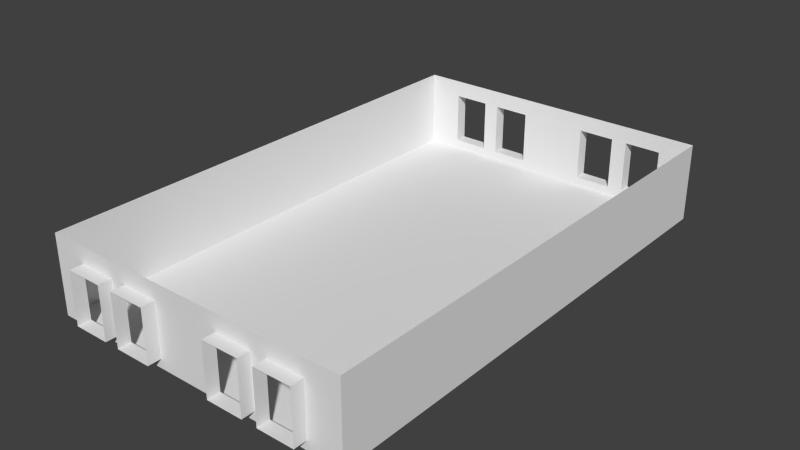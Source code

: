 # Source: Interior_House_01.blend  (saved by Blender 2.76.0; exported with 4.5.12 LTS)
import bpy
from mathutils import Matrix  # noqa: F401  (used for matrix-valued properties, if any)

bpy.ops.wm.read_factory_settings(use_empty=True)
scene = bpy.context.scene
scene.name = 'Scene'

# ---- collections
col_collection_1 = bpy.data.collections.new('Collection 1'); scene.collection.children.link(col_collection_1)

# ---- world
world_world = bpy.data.worlds.new('World'); scene.world = world_world
world_world.color = (0.05088, 0.05088, 0.05088)
world_world.use_sun_shadow = False
world_world.sun_shadow_jitter_overblur = 0.0
world_world.cycles.sampling_method = 'MANUAL'
world_world.cycles.sample_map_resolution = 256

# ---- meshes
me_cube = bpy.data.meshes.new('Cube')
me_cube.from_pydata([(1.2, -0.08, -9.5), (1.2, 0.16, -9.5), (1.2, -0.08, 9.5), (1.2, 0.16, 9.5), (-1.2, -0.08, -9.5), (-1.2, 0.16, -9.5), (-1.2, -0.08, 9.5), (-1.2, 0.16, 9.5), (-1.388e-05, 0.16, 9.5), (-1.388e-05, -0.08, 9.5), (1.388e-05, 0.16, -9.5), (1.388e-05, -0.08, -9.5), (0.9405, 0.16, 9.5), (0.6595, 0.16, 9.5), (0.5405, 0.16, 9.5), (0.2595, 0.16, 9.5), (-0.2595, 0.16, 9.5), (-0.5405, 0.16, 9.5), (-0.6595, 0.16, 9.5), (-0.9405, 0.16, 9.5), (-0.9405, -0.08, 9.5), (-0.6595, -0.08, 9.5), (-0.5405, -0.08, 9.5), (-0.2595, -0.08, 9.5), (0.2595, -0.08, 9.5), (0.5405, -0.08, 9.5), (0.6595, -0.08, 9.5), (0.9405, -0.08, 9.5), (-0.9405, 0.16, -9.5), (-0.6595, 0.16, -9.5), (-0.5405, 0.16, -9.5), (-0.2595, 0.16, -9.5), (0.2595, 0.16, -9.5), (0.5405, 0.16, -9.5), (0.6595, 0.16, -9.5), (0.9405, 0.16, -9.5), (0.9405, -0.08, -9.5), (0.6595, -0.08, -9.5), (0.5405, -0.08, -9.5), (0.2595, -0.08, -9.5), (-0.2595, -0.08, -9.5), (-0.5405, -0.08, -9.5), (-0.6595, -0.08, -9.5), (-0.9405, -0.08, -9.5), (1.2, -0.05207, -9.5), (1.2, 0.1081, -9.5), (1.2, 0.1081, 9.5), (1.2, -0.05208, 9.5), (-1.2, 0.1081, 9.5), (-1.2, -0.05208, 9.5), (-1.2, 0.1081, -9.5), (-1.2, -0.05207, -9.5), (1.388e-05, -0.05207, -9.5), (1.388e-05, 0.1081, -9.5), (-1.388e-05, -0.05208, 9.5), (-1.388e-05, 0.1081, 9.5), (-0.6595, -0.05207, -9.5), (-0.6595, 0.1081, -9.5), (-0.9405, 0.1081, -9.5), (-0.9405, -0.05207, -9.5), (-0.2595, -0.05207, -9.5), (-0.2595, 0.1081, -9.5), (-0.5405, 0.1081, -9.5), (-0.5405, -0.05207, -9.5), (0.5405, -0.05207, -9.5), (0.5405, 0.1081, -9.5), (0.2595, 0.1081, -9.5), (0.2595, -0.05207, -9.5), (0.9405, -0.05207, -9.5), (0.9405, 0.1081, -9.5), (0.6595, 0.1081, -9.5), (0.6595, -0.05207, -9.5), (0.6595, -0.05208, 9.5), (0.6595, 0.1081, 9.5), (0.9405, 0.1081, 9.5), (0.9405, -0.05208, 9.5), (0.2595, -0.05208, 9.5), (0.2595, 0.1081, 9.5), (0.5405, 0.1081, 9.5), (0.5405, -0.05208, 9.5), (-0.5405, -0.05208, 9.5), (-0.5405, 0.1081, 9.5), (-0.2595, 0.1081, 9.5), (-0.2595, -0.05208, 9.5), (-0.9405, -0.05208, 9.5), (-0.9405, 0.1081, 9.5), (-0.6595, 0.1081, 9.5), (-0.6595, -0.05208, 9.5), (-0.6595, -0.05207, -9.5), (-0.6595, 0.1081, -9.5), (-0.9405, 0.1081, -9.5), (-0.9405, -0.05207, -9.5), (-0.2595, -0.05207, -9.5), (-0.2595, 0.1081, -9.5), (-0.5405, 0.1081, -9.5), (-0.5405, -0.05207, -9.5), (0.5405, -0.05207, -9.5), (0.5405, 0.1081, -9.5), (0.2595, 0.1081, -9.5), (0.2595, -0.05207, -9.5), (0.9405, -0.05207, -9.5), (0.9405, 0.1081, -9.5), (0.6595, 0.1081, -9.5), (0.6595, -0.05207, -9.5), (-0.6595, -0.05207, -9.5), (-0.6595, 0.1081, -9.5), (-0.9405, 0.1081, -9.5), (-0.9405, -0.05207, -9.5), (-0.2595, -0.05207, -9.5), (-0.2595, 0.1081, -9.5), (-0.5405, 0.1081, -9.5), (-0.5405, -0.05207, -9.5), (0.5405, -0.05207, -9.5), (0.5405, 0.1081, -9.5), (0.2595, 0.1081, -9.5), (0.2595, -0.05207, -9.5), (0.9405, -0.05207, -9.5), (0.9405, 0.1081, -9.5), (0.6595, 0.1081, -9.5), (0.6595, -0.05207, -9.5), (-0.6595, -0.05207, -10.0), (-0.6595, 0.1081, -10.0), (-0.9405, 0.1081, -10.0), (-0.9405, -0.05207, -10.0), (-0.2595, -0.05207, -10.0), (-0.2595, 0.1081, -10.0), (-0.5405, 0.1081, -10.0), (-0.5405, -0.05207, -10.0), (0.5405, -0.05207, -10.0), (0.5405, 0.1081, -10.0), (0.2595, 0.1081, -10.0), (0.2595, -0.05207, -10.0), (0.9405, -0.05207, -10.0), (0.9405, 0.1081, -10.0), (0.6595, 0.1081, -10.0), (0.6595, -0.05207, -10.0), (0.6595, -0.05208, 10.0), (0.6595, 0.1081, 10.0), (0.9405, 0.1081, 10.0), (0.9405, -0.05208, 10.0), (0.2595, -0.05208, 10.0), (0.2595, 0.1081, 10.0), (0.5405, 0.1081, 10.0), (0.5405, -0.05208, 10.0), (-0.5405, -0.05208, 10.0), (-0.5405, 0.1081, 10.0), (-0.2595, 0.1081, 10.0), (-0.2595, -0.05208, 10.0), (-0.9405, -0.05208, 10.0), (-0.9405, 0.1081, 10.0), (-0.6595, 0.1081, 10.0), (-0.6595, -0.05208, 10.0)], [], [(44, 0, 2, 47), (41, 42, 21, 22), (49, 6, 4, 51), (11, 40, 23, 9), (51, 4, 43, 59), (39, 11, 9, 24), (0, 36, 27, 2), (37, 38, 25, 26), (43, 4, 6, 20), (56, 42, 41, 63), (60, 40, 11, 52), (52, 11, 39, 67), (64, 38, 37, 71), (68, 36, 0, 44), (72, 26, 25, 79), (76, 24, 9, 54), (54, 9, 23, 83), (80, 22, 21, 87), (84, 20, 6, 49), (37, 26, 27, 36), (39, 24, 25, 38), (41, 22, 23, 40), (43, 20, 21, 42), (57, 29, 28, 58), (61, 31, 30, 62), (65, 33, 32, 66), (69, 35, 34, 70), (73, 13, 12, 74), (77, 15, 14, 78), (81, 17, 16, 82), (85, 19, 18, 86), (47, 2, 27, 75), (3, 46, 74, 12), (46, 47, 75, 74), (20, 84, 87, 21), (22, 80, 83, 23), (24, 76, 79, 25), (26, 72, 75, 27), (36, 68, 71, 37), (38, 64, 67, 39), (40, 60, 63, 41), (42, 56, 59, 43), (19, 85, 48, 7), (85, 84, 49, 48), (17, 81, 86, 18), (81, 80, 87, 86), (8, 55, 82, 16), (55, 54, 83, 82), (15, 77, 55, 8), (77, 76, 54, 55), (13, 73, 78, 14), (73, 72, 79, 78), (35, 69, 45, 1), (69, 68, 44, 45), (33, 65, 70, 34), (65, 64, 71, 70), (10, 53, 66, 32), (53, 52, 67, 66), (31, 61, 53, 10), (61, 60, 52, 53), (29, 57, 62, 30), (57, 56, 63, 62), (5, 50, 58, 28), (50, 51, 59, 58), (7, 48, 50, 5), (48, 49, 51, 50), (1, 45, 46, 3), (45, 44, 47, 46), (60, 61, 93, 92), (71, 68, 100, 103), (68, 69, 101, 100), (69, 70, 102, 101), (62, 63, 95, 94), (67, 64, 96, 99), (70, 71, 103, 102), (65, 66, 98, 97), (56, 57, 89, 88), (64, 65, 97, 96), (63, 60, 92, 95), (61, 62, 94, 93), (58, 59, 91, 90), (59, 56, 88, 91), (66, 67, 99, 98), (57, 58, 90, 89), (94, 95, 111, 110), (97, 98, 114, 113), (96, 97, 113, 112), (95, 92, 108, 111), (98, 99, 115, 114), (93, 94, 110, 109), (100, 101, 117, 116), (91, 88, 104, 107), (102, 103, 119, 118), (88, 89, 105, 104), (89, 90, 106, 105), (103, 100, 116, 119), (90, 91, 107, 106), (101, 102, 118, 117), (92, 93, 109, 108), (99, 96, 112, 115), (119, 116, 132, 135), (106, 107, 123, 122), (117, 118, 134, 133), (108, 109, 125, 124), (115, 112, 128, 131), (110, 111, 127, 126), (113, 114, 130, 129), (112, 113, 129, 128), (111, 108, 124, 127), (114, 115, 131, 130), (109, 110, 126, 125), (116, 117, 133, 132), (107, 104, 120, 123), (118, 119, 135, 134), (104, 105, 121, 120), (105, 106, 122, 121), (85, 86, 150, 149), (76, 77, 141, 140), (83, 80, 144, 147), (84, 85, 149, 148), (81, 82, 146, 145), (78, 79, 143, 142), (79, 76, 140, 143), (86, 87, 151, 150), (77, 78, 142, 141), (72, 73, 137, 136), (80, 81, 145, 144), (75, 72, 136, 139), (73, 74, 138, 137), (74, 75, 139, 138), (87, 84, 148, 151), (82, 83, 147, 146)])
me_cube.use_remesh_preserve_volume = False
me_cube.use_remesh_preserve_attributes = False
me_cube.use_mirror_vertex_groups = False
me_cube.update()

# ---- objects
ob_cube = bpy.data.objects.new('Cube', me_cube)

# ---- transforms, parenting, visibility, modifiers, constraints
ob_cube.location = (-1.164e-10, 3.052e-05, 0.9999)
ob_cube.rotation_euler = (1.571, -0.0, -3.142)
ob_cube.scale = (5.0, 12.5, 1.0)
ob_cube.lineart.crease_threshold = 0.0

# ---- collection membership
col_collection_1.objects.link(ob_cube)

# ---- scene / render settings (as saved in the file)
scene.frame_start = 1; scene.frame_end = 250; scene.frame_set(0)
scene.render.engine = 'BLENDER_EEVEE_NEXT'
scene.render.resolution_percentage = 50
scene.render.fps = 30
scene.render.dither_intensity = 0.0
scene.cycles.use_denoising = False
scene.cycles.samples = 10
scene.cycles.sampling_pattern = 'TABULATED_SOBOL'
scene.cycles.light_sampling_threshold = 0.0
scene.cycles.use_adaptive_sampling = False
scene.cycles.use_light_tree = False
scene.cycles.blur_glossy = 0.0
scene.cycles.pixel_filter_type = 'GAUSSIAN'
scene.cycles.sample_clamp_indirect = 0.0
scene.view_settings.view_transform = 'Standard'
bpy.context.view_layer.update()

# ---- added for rendering (the .blend has no active camera and no usable light): camera, sun
cam_auto = bpy.data.cameras.new('AutoCamera')
cam_auto.lens = 50.0
cam_auto.sensor_width = 36.0
cam_auto.clip_end = 1000.0
ob_auto_camera = bpy.data.objects.new('AutoCamera', cam_auto)
scene.collection.objects.link(ob_auto_camera)
ob_auto_camera.location = (21.7578, -26.1094, 18.9062)
ob_auto_camera.rotation_euler = (1.09748, -7.21219e-08, 0.694738)
scene.camera = ob_auto_camera
light_auto_sun = bpy.data.lights.new('AutoSun', 'SUN')
light_auto_sun.energy = 3.0
light_auto_sun.angle = 0.0523599
ob_auto_sun = bpy.data.objects.new('AutoSun', light_auto_sun)
scene.collection.objects.link(ob_auto_sun)
ob_auto_sun.rotation_euler = (0.872665, 0.174533, 0.523599)
bpy.context.view_layer.update()
